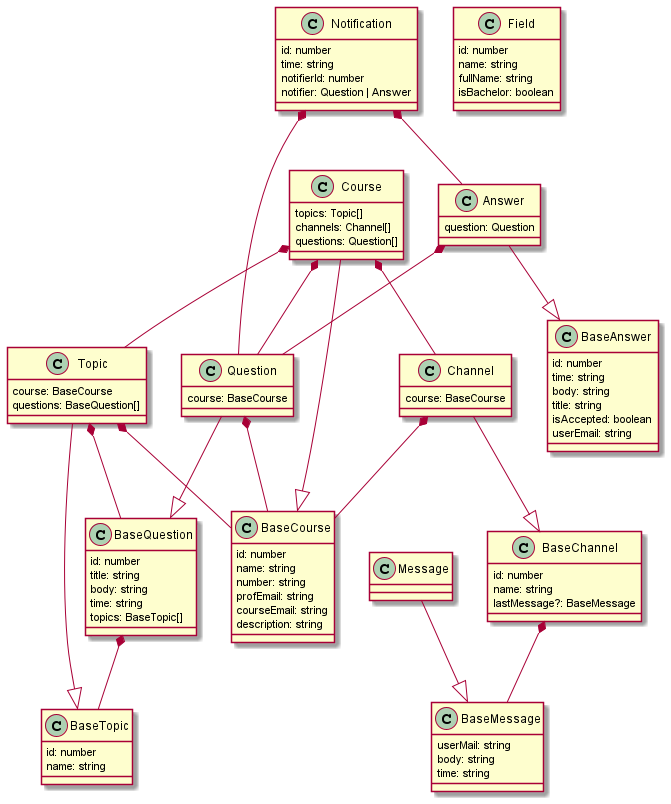

The diagram above was rendered by PlantUML. Its source (embedded in the PNG):
@startuml

Notification -[hidden]- Course

class Notification {
    id: number
    time: string
    notifierId: number
    notifier: Question | Answer
}

Notification *-- Question
Notification *-- Answer

class BaseCourse {
    id: number
    name: string
    number: string
    profEmail: string
    courseEmail: string
    description: string
}

class Course {
    topics: Topic[]
    channels: Channel[]
    questions: Question[]
}

Course *-- Topic
Course *-- Channel
Course *-- Question

Course --|> BaseCourse

class BaseChannel {
    id: number
    name: string
    lastMessage?: BaseMessage
}

BaseChannel *-- BaseMessage

class Channel {
    course: BaseCourse
}

Channel *-- BaseCourse

Channel --|> BaseChannel

class BaseMessage {
	userMail: string
	body: string
	time: string
}

class Message {}

Message --|> BaseMessage

class BaseTopic {
    id: number
    name: string
}

class Topic {
    course: BaseCourse
    questions: BaseQuestion[]
}

Topic *-- BaseCourse
Topic *-- BaseQuestion

Topic --|> BaseTopic

class BaseQuestion {
    id: number
    title: string
    body: string
    time: string
    topics: BaseTopic[]
}

BaseQuestion *-- BaseTopic

class Question {
    course: BaseCourse
}

Question *-- BaseCourse

Question --|> BaseQuestion

class BaseAnswer {
    id: number
    time: string
    body: string
    title: string
    isAccepted: boolean
    userEmail: string
}

class Answer {
    question: Question
}

Answer *-- Question

Answer --|> BaseAnswer

class Field {
	id: number
	name: string
	fullName: string
	isBachelor: boolean
}



@enduml